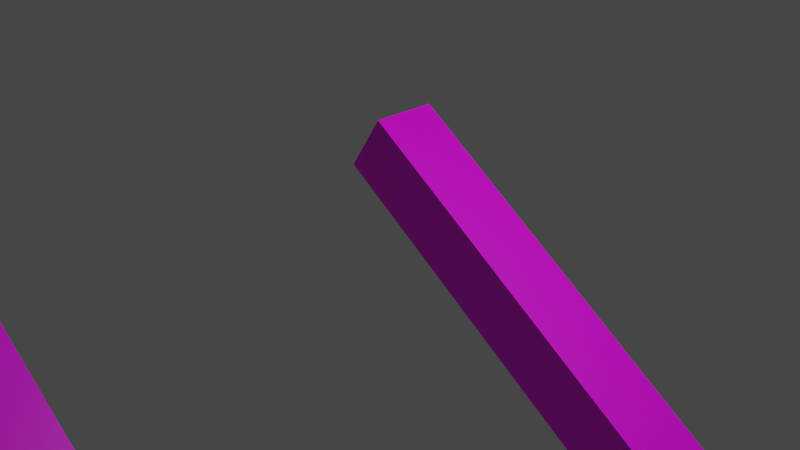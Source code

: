 # Source: aurora_tech_tool_drone_turret.blend  (saved by Blender 2.80.75; exported with 4.5.12 LTS)
import bpy
from mathutils import Matrix  # noqa: F401  (used for matrix-valued properties, if any)

bpy.ops.wm.read_factory_settings(use_empty=True)
scene = bpy.context.scene
scene.name = 'Scene'

# ---- collections
col_collection = bpy.data.collections.new('Collection'); scene.collection.children.link(col_collection)

# ---- images (referenced by path relative to the original .blend; pixels are not part of the script)
import os
ASSET_DIR = os.environ.get("B2B_ASSET_DIR", "")  # directory of the original .blend (textures are referenced by path, not embedded)
HERE = os.path.dirname(os.path.abspath(__file__))  # packed textures are extracted next to this script under _unpacked/

def load_image(name, relpath, width, height, colorspace="sRGB"):
    """Load a texture the original file referenced (path relative to the .blend, or extracted next to this script)."""
    p = next((c for c in (os.path.join(HERE, relpath), os.path.join(ASSET_DIR, relpath)) if relpath and os.path.exists(c)), "")
    if p:
        img = bpy.data.images.load(p, check_existing=True)
        img.name = name
    else:  # same state as the original file: an image datablock whose file is absent (Cycles renders it pink)
        img = bpy.data.images.new(name, width, height)
        img.source = "FILE"
        img.filepath = "//" + (relpath or name)
    img.colorspace_settings.name = colorspace
    return img
img_combat_drone_png = load_image('combat_drone.png', 'combat_drone.png', 1024, 1024, 'sRGB')

# ---- materials (node trees are filled in below, after node groups)
mat_material = bpy.data.materials.new('Material')
mat_material.alpha_threshold = 0.0
mat_material.use_transparent_shadow = False
mat_material.line_color = (0.0, 0.0, 0.0, 1.0)

# ---- material node trees
mat_material.use_nodes = True; mat_material.node_tree.nodes.clear()
_N = mat_material.node_tree.nodes; _L = mat_material.node_tree.links
n0 = _N.new('ShaderNodeOutputMaterial'); n0.name = 'Material Output'; n0.location = (300, 300)
n1 = _N.new('ShaderNodeBsdfPrincipled'); n1.name = 'Principled BSDF'; n1.location = (10, 300)
n1.distribution = 'GGX'
n1.subsurface_method = 'BURLEY'
n1.inputs[2].default_value = 0.4
n1.inputs[3].default_value = 1.45
n1.inputs[27].default_value = (0.0, 0.0, 0.0, 1.0)
n1.inputs[28].default_value = 1.0
n2 = _N.new('ShaderNodeTexImage'); n2.name = 'Image Texture'; n2.location = (-280, 280)
n2.image = img_combat_drone_png
n2.interpolation = 'Closest'
_L.new(n1.outputs[0], n0.inputs[0])
_L.new(n2.outputs[0], n1.inputs[0])
n0.is_active_output = True

# ---- world
world_world = bpy.data.worlds.new('World'); scene.world = world_world
world_world.use_nodes = True; world_world.node_tree.nodes.clear()
_N = world_world.node_tree.nodes; _L = world_world.node_tree.links
n0 = _N.new('ShaderNodeOutputWorld'); n0.name = 'World Output'; n0.location = (300, 300)
n1 = _N.new('ShaderNodeBackground'); n1.name = 'Background'; n1.location = (10, 300)
n1.inputs[0].default_value = (0.05088, 0.05088, 0.05088, 1.0)
_L.new(n1.outputs[0], n0.inputs[0])
n0.is_active_output = True
world_world.color = (0.05088, 0.05088, 0.05088)
world_world.use_sun_shadow = False
world_world.sun_shadow_jitter_overblur = 0.0

# ---- cameras
cam_camera = bpy.data.cameras.new('Camera')
cam_camera.clip_end = 100.0
cam_camera.ortho_scale = 7.314

# ---- lights
light_light = bpy.data.lights.new('Light', 'POINT')
light_light.transmission_factor = 0.0
light_light.energy = 1000.0
light_light.shadow_soft_size = 0.1
light_light.shadow_maximum_resolution = 0.006
light_light.use_absolute_resolution = True

# ---- meshes
me_cube = bpy.data.meshes.new('Cube')
me_cube.from_pydata([(8.146, 8.518, -2.898), (8.562, 8.518, -2.257), (3.663, 8.556, 0.01679), (4.079, 8.556, 0.6573), (8.15, 9.282, -2.901), (8.567, 9.282, -2.26), (3.667, 9.32, 0.0138), (4.084, 9.32, 0.6543), (8.114, 3.171, -2.877), (8.53, 3.171, -2.237), (3.63, 3.209, 0.03773), (4.047, 3.209, 0.6782), (8.118, 3.934, -2.88), (8.535, 3.934, -2.24), (3.635, 3.973, 0.03474), (4.051, 3.973, 0.6752)], [], [(0, 1, 3, 2), (2, 3, 7, 6), (6, 7, 5, 4), (4, 5, 1, 0), (2, 6, 4, 0), (7, 3, 1, 5), (8, 9, 11, 10), (10, 11, 15, 14), (14, 15, 13, 12), (12, 13, 9, 8), (10, 14, 12, 8), (15, 11, 9, 13)])
_uv = me_cube.uv_layers.new(name='UVMap')
_uv.uv.foreach_set('vector', [0.6111, 0.68, 0.6111, 0.72, 0.2222, 0.72, 0.2222, 0.68, 0.2222, 0.68, 0.2778, 0.68, 0.2778, 0.72, 0.2222, 0.72, 0.2222, 0.68, 0.2222, 0.72, 0.6111, 0.72, 0.6111, 0.68, 0.5556, 0.64, 0.6111, 0.64, 0.6111, 0.68, 0.5556, 0.68, 0.6111, 0.64, 0.6111, 0.68, 0.2222, 0.68, 0.2222, 0.64, 0.6111, 0.72, 0.6111, 0.76, 0.2222, 0.76, 0.2222, 0.72, 0.6111, 0.68, 0.6111, 0.72, 0.2222, 0.72, 0.2222, 0.68, 0.2222, 0.68, 0.2778, 0.68, 0.2778, 0.72, 0.2222, 0.72, 0.2222, 0.68, 0.2222, 0.72, 0.6111, 0.72, 0.6111, 0.68, 0.5556, 0.64, 0.6111, 0.64, 0.6111, 0.68, 0.5556, 0.68, 0.6111, 0.64, 0.6111, 0.68, 0.2222, 0.68, 0.2222, 0.64, 0.6111, 0.72, 0.6111, 0.76, 0.2222, 0.76, 0.2222, 0.72])
me_cube.materials.append(mat_material)
me_cube.use_remesh_preserve_volume = False
me_cube.use_remesh_preserve_attributes = False
me_cube.use_mirror_vertex_groups = False
me_cube.update()

# ---- objects
ob_cube = bpy.data.objects.new('Cube', me_cube)
ob_light = bpy.data.objects.new('Light', light_light)
ob_camera = bpy.data.objects.new('Camera', cam_camera)

# ---- transforms, parenting, visibility, modifiers, constraints
ob_cube.location = (-5.0, -8.0, 0.0)
ob_cube.lock_rotations_4d = False
ob_cube.empty_display_type = 'ARROWS'
ob_cube.lineart.crease_threshold = 0.0
ob_light.location = (4.076, 1.005, 5.904)
ob_light.rotation_euler = (0.6503, 0.05522, 1.866)
ob_light.lock_rotations_4d = False
ob_light.empty_display_type = 'ARROWS'
ob_light.color = (0.0, 0.0, 0.0, 0.0)
ob_light.lineart.crease_threshold = 0.0
ob_camera.location = (7.359, -6.926, 4.958)
ob_camera.rotation_euler = (1.109, 0.0, 0.8149)
ob_camera.lock_rotations_4d = False
ob_camera.empty_display_type = 'ARROWS'
ob_camera.color = (0.0, 0.0, 0.0, 0.0)
ob_camera.display_type = 'WIRE'
ob_camera.lineart.crease_threshold = 0.0

# ---- collection membership
col_collection.objects.link(ob_cube)
col_collection.objects.link(ob_light)
col_collection.objects.link(ob_camera)

# ---- scene / render settings (as saved in the file)
scene.camera = ob_camera
scene.frame_start = 1; scene.frame_end = 250; scene.frame_set(1)
scene.render.engine = 'BLENDER_EEVEE_NEXT'
scene.cycles.use_denoising = False
scene.cycles.samples = 128
scene.cycles.sampling_pattern = 'TABULATED_SOBOL'
scene.cycles.use_adaptive_sampling = False
scene.cycles.use_light_tree = False
scene.view_settings.view_transform = 'Filmic'
bpy.context.view_layer.update()
